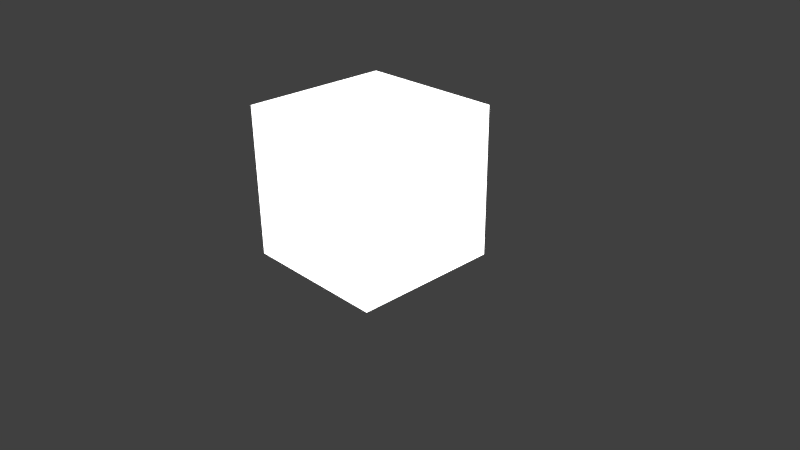 # Source: ball_classic.blend  (saved by Blender 2.75.0; exported with 4.5.12 LTS)
import bpy
from mathutils import Matrix  # noqa: F401  (used for matrix-valued properties, if any)

bpy.ops.wm.read_factory_settings(use_empty=True)
scene = bpy.context.scene
scene.name = 'Scene'

# ---- collections
col_collection_1 = bpy.data.collections.new('Collection 1'); scene.collection.children.link(col_collection_1)

# ---- materials (node trees are filled in below, after node groups)
mat_luminescence = bpy.data.materials.new('Luminescence')
mat_luminescence.alpha_threshold = 0.0
mat_luminescence.roughness = 0.5
mat_luminescence.line_color = (0.0, 0.0, 0.0, 1.0)

# ---- material node trees
mat_luminescence.use_nodes = True; mat_luminescence.node_tree.nodes.clear()
_N = mat_luminescence.node_tree.nodes; _L = mat_luminescence.node_tree.links
n0 = _N.new('ShaderNodeOutputMaterial'); n0.name = 'Material Output'; n0.location = (300, 300)
n1 = _N.new('ShaderNodeEmission'); n1.name = 'Emission'; n1.location = (10, 300)
n1.inputs[0].default_value = (0.8, 0.8, 0.8, 1.0)
n1.inputs[1].default_value = 3.0
_L.new(n1.outputs[0], n0.inputs[0])
n0.is_active_output = True

# ---- world
world_world = bpy.data.worlds.new('World'); scene.world = world_world
world_world.color = (0.05088, 0.05088, 0.05088)
world_world.use_sun_shadow = False
world_world.sun_shadow_jitter_overblur = 0.0
world_world.cycles.sampling_method = 'MANUAL'
world_world.cycles.sample_map_resolution = 256

# ---- cameras
cam_camera = bpy.data.cameras.new('Camera')
cam_camera.clip_end = 100.0
cam_camera.lens = 35.0
cam_camera.sensor_width = 32.0
cam_camera.sensor_height = 18.0
cam_camera.ortho_scale = 7.314
cam_camera.dof.focus_distance = 0.0

# ---- lights
light_lamp = bpy.data.lights.new('Lamp', 'POINT')
light_lamp.transmission_factor = 0.0
light_lamp.cutoff_distance = 30.0
light_lamp.energy = 100.0
light_lamp.shadow_buffer_clip_start = 1.001
light_lamp.shadow_soft_size = 0.1
light_lamp.shadow_maximum_resolution = 0.006
light_lamp.use_absolute_resolution = True
light_lamp.cycles.use_multiple_importance_sampling = False

# ---- meshes
me_cube = bpy.data.meshes.new('Cube')
me_cube.from_pydata([(1.0, 1.0, -1.0), (1.0, -1.0, -1.0), (-1.0, -1.0, -1.0), (-1.0, 1.0, -1.0), (1.0, 1.0, 1.0), (1.0, -1.0, 1.0), (-1.0, -1.0, 1.0), (-1.0, 1.0, 1.0)], [], [(0, 1, 2, 3), (4, 7, 6, 5), (0, 4, 5, 1), (1, 5, 6, 2), (2, 6, 7, 3), (4, 0, 3, 7)])
me_cube.materials.append(mat_luminescence)
me_cube.use_remesh_preserve_volume = False
me_cube.use_remesh_preserve_attributes = False
me_cube.use_mirror_vertex_groups = False
me_cube.update()

# ---- objects
ob_cube = bpy.data.objects.new('Cube', me_cube)
ob_lamp = bpy.data.objects.new('Lamp', light_lamp)
ob_camera = bpy.data.objects.new('Camera', cam_camera)

# ---- transforms, parenting, visibility, modifiers, constraints
ob_cube.location = (0.0, 0.0, 1.004)
ob_cube.lock_rotations_4d = False
ob_cube.empty_display_type = 'ARROWS'
ob_cube.lineart.crease_threshold = 0.0
ob_lamp.location = (4.076, 1.005, 5.904)
ob_lamp.rotation_euler = (0.6503, 0.05522, 1.866)
ob_lamp.lock_rotations_4d = False
ob_lamp.empty_display_type = 'ARROWS'
ob_lamp.color = (0.0, 0.0, 0.0, 0.0)
ob_lamp.lineart.crease_threshold = 0.0
ob_camera.location = (7.481, -6.508, 5.344)
ob_camera.rotation_euler = (1.109, 0.01082, 0.8149)
ob_camera.lock_rotations_4d = False
ob_camera.empty_display_type = 'ARROWS'
ob_camera.color = (0.0, 0.0, 0.0, 0.0)
ob_camera.display_type = 'WIRE'
ob_camera.lineart.crease_threshold = 0.0

# ---- collection membership
col_collection_1.objects.link(ob_cube)
col_collection_1.objects.link(ob_lamp)
col_collection_1.objects.link(ob_camera)

# ---- scene / render settings (as saved in the file)
scene.camera = ob_camera
scene.frame_start = 1; scene.frame_end = 250; scene.frame_set(1)
scene.render.engine = 'CYCLES'
scene.render.resolution_percentage = 50
scene.render.dither_intensity = 0.0
scene.cycles.use_denoising = False
scene.cycles.samples = 10
scene.cycles.sampling_pattern = 'TABULATED_SOBOL'
scene.cycles.light_sampling_threshold = 0.0
scene.cycles.use_adaptive_sampling = False
scene.cycles.use_light_tree = False
scene.cycles.blur_glossy = 0.0
scene.cycles.pixel_filter_type = 'GAUSSIAN'
scene.cycles.sample_clamp_indirect = 0.0
scene.view_settings.view_transform = 'Standard'
bpy.context.view_layer.update()
